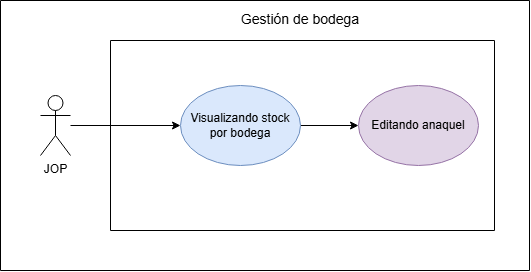

The diagram above was exported from draw.io. Its source (the exported page's mxGraphModel, read from the mxfile embedded in the PNG):
<mxGraphModel dx="1014" dy="597" grid="0" gridSize="10" guides="1" tooltips="1" connect="1" arrows="1" fold="1" page="1" pageScale="1" pageWidth="827" pageHeight="1169" math="0" shadow="0">
  <root>
    <mxCell id="0" />
    <mxCell id="1" parent="0" />
    <mxCell id="HCpBWqqwNsOwWpupVN8_-5" parent="1" style="swimlane;startSize=0;" value="" vertex="1">
      <mxGeometry height="190" width="384" x="170" y="300" as="geometry" />
    </mxCell>
    <mxCell id="HCpBWqqwNsOwWpupVN8_-6" parent="1" style="swimlane;startSize=0;" value="" vertex="1">
      <mxGeometry height="270" width="529" x="60" y="260" as="geometry" />
    </mxCell>
    <mxCell id="HCpBWqqwNsOwWpupVN8_-7" parent="HCpBWqqwNsOwWpupVN8_-6" style="text;html=1;whiteSpace=wrap;align=center;verticalAlign=middle;rounded=0;" value="&lt;font style=&quot;font-size: 14px;&quot;&gt;Gestión de bodega&lt;/font&gt;" vertex="1">
      <mxGeometry height="30" width="150" x="224.5" y="4" as="geometry" />
    </mxCell>
    <mxCell id="UlYPUqTXksv2B95xQKnD-2" edge="1" parent="HCpBWqqwNsOwWpupVN8_-6" source="HCpBWqqwNsOwWpupVN8_-4" style="edgeStyle=orthogonalEdgeStyle;rounded=0;orthogonalLoop=1;jettySize=auto;html=1;" target="UlYPUqTXksv2B95xQKnD-1" value="">
      <mxGeometry relative="1" as="geometry" />
    </mxCell>
    <mxCell id="HCpBWqqwNsOwWpupVN8_-4" parent="HCpBWqqwNsOwWpupVN8_-6" style="ellipse;whiteSpace=wrap;html=1;fillColor=#dae8fc;strokeColor=#6c8ebf;" value="Visualizando stock por bodega" vertex="1">
      <mxGeometry height="80" width="120" x="180" y="85" as="geometry" />
    </mxCell>
    <mxCell id="HCpBWqqwNsOwWpupVN8_-10" edge="1" parent="HCpBWqqwNsOwWpupVN8_-6" source="HCpBWqqwNsOwWpupVN8_-1" style="edgeStyle=orthogonalEdgeStyle;rounded=0;orthogonalLoop=1;jettySize=auto;html=1;" target="HCpBWqqwNsOwWpupVN8_-4">
      <mxGeometry relative="1" as="geometry" />
    </mxCell>
    <mxCell id="HCpBWqqwNsOwWpupVN8_-1" parent="HCpBWqqwNsOwWpupVN8_-6" style="shape=umlActor;verticalLabelPosition=bottom;verticalAlign=top;html=1;outlineConnect=0;" value="JOP" vertex="1">
      <mxGeometry height="60" width="30" x="40" y="95" as="geometry" />
    </mxCell>
    <mxCell id="UlYPUqTXksv2B95xQKnD-1" parent="HCpBWqqwNsOwWpupVN8_-6" style="ellipse;whiteSpace=wrap;html=1;fillColor=#e1d5e7;strokeColor=#9673a6;" value="Editando anaquel" vertex="1">
      <mxGeometry height="80" width="120" x="358" y="85" as="geometry" />
    </mxCell>
  </root>
</mxGraphModel>